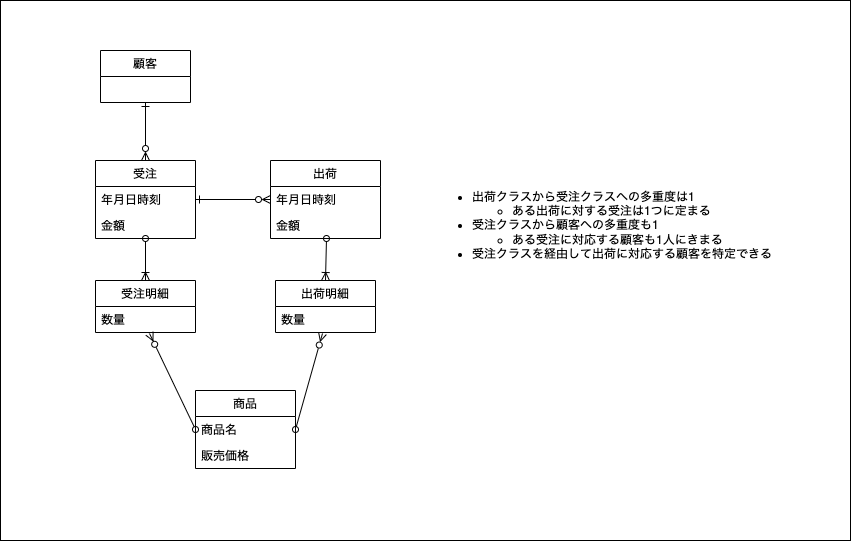

The diagram above was exported from draw.io. Its source (the exported page's mxGraphModel, read from the mxfile embedded in the PNG):
<mxGraphModel dx="1110" dy="788" grid="1" gridSize="10" guides="1" tooltips="1" connect="1" arrows="1" fold="1" page="1" pageScale="1" pageWidth="850" pageHeight="1100" math="0" shadow="0">
  <root>
    <mxCell id="0" />
    <mxCell id="1" parent="0" />
    <mxCell id="34" value="" style="rounded=0;whiteSpace=wrap;html=1;" parent="1" vertex="1">
      <mxGeometry x="300" y="140" width="850" height="540" as="geometry" />
    </mxCell>
    <mxCell id="135" style="edgeStyle=none;html=1;entryX=0.5;entryY=0;entryDx=0;entryDy=0;startArrow=ERone;startFill=0;endArrow=ERzeroToMany;endFill=0;" parent="1" source="38" target="88" edge="1">
      <mxGeometry relative="1" as="geometry" />
    </mxCell>
    <mxCell id="38" value="顧客" style="swimlane;fontStyle=0;childLayout=stackLayout;horizontal=1;startSize=26;fillColor=none;horizontalStack=0;resizeParent=1;resizeParentMax=0;resizeLast=0;collapsible=0;marginBottom=0;swimlaneLine=1;strokeColor=default;connectable=1;allowArrows=1;" parent="1" vertex="1">
      <mxGeometry x="400" y="190" width="90" height="52" as="geometry">
        <mxRectangle x="390" y="120" width="80" height="26" as="alternateBounds" />
      </mxGeometry>
    </mxCell>
    <mxCell id="88" value="受注" style="swimlane;fontStyle=0;childLayout=stackLayout;horizontal=1;startSize=26;fillColor=none;horizontalStack=0;resizeParent=1;resizeParentMax=0;resizeLast=0;collapsible=0;marginBottom=0;swimlaneLine=1;strokeColor=default;connectable=1;allowArrows=1;" parent="1" vertex="1">
      <mxGeometry x="395" y="300" width="100" height="78" as="geometry">
        <mxRectangle x="390" y="120" width="80" height="26" as="alternateBounds" />
      </mxGeometry>
    </mxCell>
    <mxCell id="89" value="年月日時刻" style="text;strokeColor=none;fillColor=none;align=left;verticalAlign=top;spacingLeft=4;spacingRight=4;overflow=hidden;rotatable=0;points=[[0,0.5],[1,0.5]];portConstraint=eastwest;" parent="88" vertex="1">
      <mxGeometry y="26" width="100" height="26" as="geometry" />
    </mxCell>
    <mxCell id="131" value="金額" style="text;strokeColor=none;fillColor=none;align=left;verticalAlign=top;spacingLeft=4;spacingRight=4;overflow=hidden;rotatable=0;points=[[0,0.5],[1,0.5]];portConstraint=eastwest;" parent="88" vertex="1">
      <mxGeometry y="52" width="100" height="26" as="geometry" />
    </mxCell>
    <mxCell id="90" value="出荷" style="swimlane;fontStyle=0;childLayout=stackLayout;horizontal=1;startSize=26;fillColor=none;horizontalStack=0;resizeParent=1;resizeParentMax=0;resizeLast=0;collapsible=0;marginBottom=0;swimlaneLine=1;strokeColor=default;connectable=1;allowArrows=1;" parent="1" vertex="1">
      <mxGeometry x="570" y="300" width="110" height="78" as="geometry">
        <mxRectangle x="390" y="120" width="80" height="26" as="alternateBounds" />
      </mxGeometry>
    </mxCell>
    <mxCell id="91" value="年月日時刻" style="text;strokeColor=none;fillColor=none;align=left;verticalAlign=top;spacingLeft=4;spacingRight=4;overflow=hidden;rotatable=0;points=[[0,0.5],[1,0.5]];portConstraint=eastwest;fontStyle=0" parent="90" vertex="1">
      <mxGeometry y="26" width="110" height="26" as="geometry" />
    </mxCell>
    <mxCell id="95" value="金額" style="text;strokeColor=none;fillColor=none;align=left;verticalAlign=top;spacingLeft=4;spacingRight=4;overflow=hidden;rotatable=0;points=[[0,0.5],[1,0.5]];portConstraint=eastwest;" parent="90" vertex="1">
      <mxGeometry y="52" width="110" height="26" as="geometry" />
    </mxCell>
    <mxCell id="93" style="edgeStyle=none;html=1;startArrow=ERone;startFill=0;endArrow=ERzeroToMany;endFill=0;" parent="1" source="89" target="91" edge="1">
      <mxGeometry relative="1" as="geometry" />
    </mxCell>
    <mxCell id="151" style="edgeStyle=none;html=1;exitX=0.5;exitY=0;exitDx=0;exitDy=0;startArrow=ERoneToMany;startFill=0;endArrow=oval;endFill=0;" parent="1" source="141" target="131" edge="1">
      <mxGeometry relative="1" as="geometry" />
    </mxCell>
    <mxCell id="141" value="受注明細" style="swimlane;fontStyle=0;childLayout=stackLayout;horizontal=1;startSize=26;fillColor=none;horizontalStack=0;resizeParent=1;resizeParentMax=0;resizeLast=0;collapsible=0;marginBottom=0;swimlaneLine=1;strokeColor=default;connectable=1;allowArrows=1;" parent="1" vertex="1">
      <mxGeometry x="395" y="420" width="100" height="52" as="geometry">
        <mxRectangle x="390" y="120" width="80" height="26" as="alternateBounds" />
      </mxGeometry>
    </mxCell>
    <mxCell id="142" value="数量" style="text;strokeColor=none;fillColor=none;align=left;verticalAlign=top;spacingLeft=4;spacingRight=4;overflow=hidden;rotatable=0;points=[[0,0.5],[1,0.5]];portConstraint=eastwest;" parent="141" vertex="1">
      <mxGeometry y="26" width="100" height="26" as="geometry" />
    </mxCell>
    <mxCell id="144" value="商品" style="swimlane;fontStyle=0;childLayout=stackLayout;horizontal=1;startSize=26;fillColor=none;horizontalStack=0;resizeParent=1;resizeParentMax=0;resizeLast=0;collapsible=0;marginBottom=0;swimlaneLine=1;strokeColor=default;connectable=1;allowArrows=1;" parent="1" vertex="1">
      <mxGeometry x="495" y="530" width="100" height="78" as="geometry">
        <mxRectangle x="390" y="120" width="80" height="26" as="alternateBounds" />
      </mxGeometry>
    </mxCell>
    <mxCell id="145" value="商品名" style="text;strokeColor=none;fillColor=none;align=left;verticalAlign=top;spacingLeft=4;spacingRight=4;overflow=hidden;rotatable=0;points=[[0,0.5],[1,0.5]];portConstraint=eastwest;" parent="144" vertex="1">
      <mxGeometry y="26" width="100" height="26" as="geometry" />
    </mxCell>
    <mxCell id="146" value="販売価格" style="text;strokeColor=none;fillColor=none;align=left;verticalAlign=top;spacingLeft=4;spacingRight=4;overflow=hidden;rotatable=0;points=[[0,0.5],[1,0.5]];portConstraint=eastwest;" parent="144" vertex="1">
      <mxGeometry y="52" width="100" height="26" as="geometry" />
    </mxCell>
    <mxCell id="152" style="edgeStyle=none;html=1;exitX=0.5;exitY=0;exitDx=0;exitDy=0;entryX=0.509;entryY=1;entryDx=0;entryDy=0;entryPerimeter=0;startArrow=ERoneToMany;startFill=0;endArrow=oval;endFill=0;" parent="1" source="147" target="95" edge="1">
      <mxGeometry relative="1" as="geometry" />
    </mxCell>
    <mxCell id="147" value="出荷明細" style="swimlane;fontStyle=0;childLayout=stackLayout;horizontal=1;startSize=26;fillColor=none;horizontalStack=0;resizeParent=1;resizeParentMax=0;resizeLast=0;collapsible=0;marginBottom=0;swimlaneLine=1;strokeColor=default;connectable=1;allowArrows=1;" parent="1" vertex="1">
      <mxGeometry x="575" y="420" width="100" height="52" as="geometry">
        <mxRectangle x="390" y="120" width="80" height="26" as="alternateBounds" />
      </mxGeometry>
    </mxCell>
    <mxCell id="148" value="数量" style="text;strokeColor=none;fillColor=none;align=left;verticalAlign=top;spacingLeft=4;spacingRight=4;overflow=hidden;rotatable=0;points=[[0,0.5],[1,0.5]];portConstraint=eastwest;" parent="147" vertex="1">
      <mxGeometry y="26" width="100" height="26" as="geometry" />
    </mxCell>
    <mxCell id="149" style="edgeStyle=none;html=1;exitX=0;exitY=0.5;exitDx=0;exitDy=0;entryX=0.54;entryY=1.038;entryDx=0;entryDy=0;entryPerimeter=0;endArrow=ERzeroToMany;endFill=0;startArrow=oval;startFill=0;" parent="1" source="145" target="142" edge="1">
      <mxGeometry relative="1" as="geometry" />
    </mxCell>
    <mxCell id="150" style="edgeStyle=none;html=1;exitX=1;exitY=0.5;exitDx=0;exitDy=0;entryX=0.47;entryY=1.038;entryDx=0;entryDy=0;entryPerimeter=0;startArrow=oval;startFill=0;endArrow=ERzeroToMany;endFill=0;" parent="1" source="145" target="148" edge="1">
      <mxGeometry relative="1" as="geometry" />
    </mxCell>
    <mxCell id="153" value="&lt;ul&gt;&lt;li&gt;出荷クラスから受注クラスへの多重度は1&lt;/li&gt;&lt;ul&gt;&lt;li&gt;ある出荷に対する受注は1つに定まる&lt;/li&gt;&lt;/ul&gt;&lt;li&gt;受注クラスから顧客への多重度も1&lt;/li&gt;&lt;ul&gt;&lt;li&gt;ある受注に対応する顧客も1人にきまる&lt;/li&gt;&lt;/ul&gt;&lt;li&gt;受注クラスを経由して出荷に対応する顧客を特定できる&lt;/li&gt;&lt;/ul&gt;" style="text;html=1;strokeColor=none;fillColor=none;align=left;verticalAlign=middle;whiteSpace=wrap;rounded=0;" vertex="1" parent="1">
      <mxGeometry x="730" y="310" width="420" height="110" as="geometry" />
    </mxCell>
  </root>
</mxGraphModel>